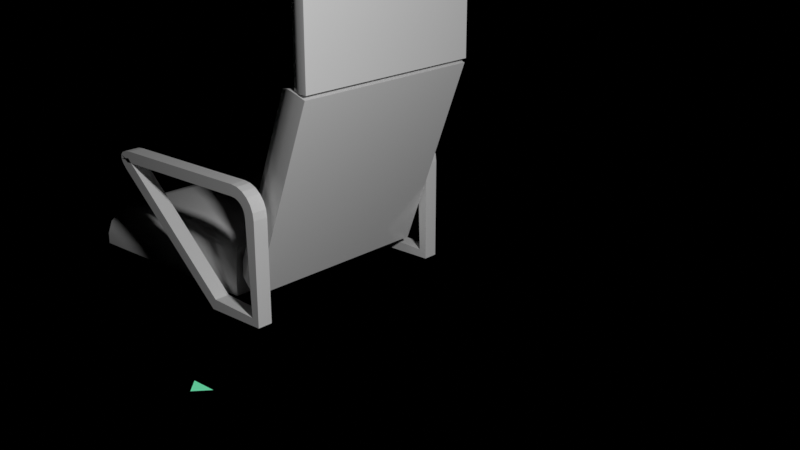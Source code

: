 # Source: airport_chair.blend  (saved by Blender 4.1.0; exported with 4.5.12 LTS)
import bpy
from mathutils import Matrix  # noqa: F401  (used for matrix-valued properties, if any)

bpy.ops.wm.read_factory_settings(use_empty=True)
scene = bpy.context.scene
scene.name = 'Scene'

# ---- collections
col_main = bpy.data.collections.new('Main'); scene.collection.children.link(col_main)
col_cutters = bpy.data.collections.new('Cutters'); scene.collection.children.link(col_cutters)
col_cutters.hide_render = True
col_cameras = bpy.data.collections.new('Cameras'); scene.collection.children.link(col_cameras)
col_helpers = bpy.data.collections.new('Helpers'); scene.collection.children.link(col_helpers)
col_helpers.hide_render = True

# ---- materials (node trees are filled in below, after node groups)
mat_pencil = bpy.data.materials.new('Pencil')
mat_pencil.use_transparent_shadow = False
mat_pencil.roughness = 0.25
mat_halftone = bpy.data.materials.new('Halftone')
mat_halftone.use_transparent_shadow = False
mat_halftone.roughness = 0.25
mat_fill = bpy.data.materials.new('FIll')
mat_fill.use_transparent_shadow = False
mat_fill.roughness = 0.25
mat_glow_green = bpy.data.materials.new('Glow Green')
mat_glow_green.use_transparent_shadow = False
mat_glow_green.roughness = 0.25
mat_glossy = bpy.data.materials.new('Glossy')
mat_glossy.alpha_threshold = 0.0
mat_glossy.use_transparent_shadow = False
mat_glossy.roughness = 0.5

# ---- node groups
ng_auto_smooth = bpy.data.node_groups.new('Auto Smooth', 'GeometryNodeTree')
_s = ng_auto_smooth.interface.new_socket(name='Geometry', in_out='OUTPUT', socket_type='NodeSocketGeometry')
_s = ng_auto_smooth.interface.new_socket(name='Geometry', in_out='INPUT', socket_type='NodeSocketGeometry')
_s = ng_auto_smooth.interface.new_socket(name='Angle', in_out='INPUT', socket_type='NodeSocketFloat')
_s.subtype = 'ANGLE'
_s.min_value = 0.0
_s.max_value = 3.142
ng_auto_smooth.is_modifier = True
_N = ng_auto_smooth.nodes; _L = ng_auto_smooth.links
n0 = _N.new('NodeGroupOutput'); n0.name = 'Group Output'; n0.location = (480, -100)
n1 = _N.new('NodeGroupInput'); n1.name = 'Group Input'; n1.location = (-420, -300)
n2 = _N.new('NodeGroupInput'); n2.name = 'Group Input.001'; n2.location = (-60, -100)
n3 = _N.new('GeometryNodeSetShadeSmooth'); n3.name = 'Set Shade Smooth'; n3.location = (120, -100)
n3.domain = 'EDGE'
n4 = _N.new('GeometryNodeSetShadeSmooth'); n4.name = 'Set Shade Smooth.001'; n4.location = (300, -100)
n5 = _N.new('GeometryNodeInputMeshEdgeAngle'); n5.name = 'Edge Angle'; n5.location = (-420, -220)
n6 = _N.new('GeometryNodeInputEdgeSmooth'); n6.name = 'Is Edge Smooth'; n6.location = (-60, -160)
n7 = _N.new('GeometryNodeInputShadeSmooth'); n7.name = 'Is Face Smooth'; n7.location = (-240, -340)
n8 = _N.new('FunctionNodeBooleanMath'); n8.name = 'Boolean Math'; n8.location = (-60, -220)
n9 = _N.new('FunctionNodeCompare'); n9.name = 'Compare'; n9.location = (-240, -180)
n9.operation = 'LESS_EQUAL'
_L.new(n5.outputs[0], n9.inputs[0])
_L.new(n4.outputs[0], n0.inputs[0])
_L.new(n1.outputs[1], n9.inputs[1])
_L.new(n9.outputs[0], n8.inputs[0])
_L.new(n7.outputs[0], n8.inputs[1])
_L.new(n2.outputs[0], n3.inputs[0])
_L.new(n6.outputs[0], n3.inputs[1])
_L.new(n3.outputs[0], n4.inputs[0])
_L.new(n8.outputs[0], n3.inputs[2])
n0.is_active_output = True

# ---- material node trees
mat_glow_green.use_nodes = True; mat_glow_green.node_tree.nodes.clear()
_N = mat_glow_green.node_tree.nodes; _L = mat_glow_green.node_tree.links
n0 = _N.new('ShaderNodeOutputMaterial'); n0.name = 'Material Output'; n0.location = (300, 300)
n1 = _N.new('ShaderNodeEmission'); n1.name = 'Emission'; n1.location = (10, 300)
n1.inputs[0].default_value = (0.03843, 0.178, 0.09926, 1.0)
n1.inputs[1].default_value = 3.0
_L.new(n1.outputs[0], n0.inputs[0])
n0.is_active_output = True
mat_glossy.use_nodes = True; mat_glossy.node_tree.nodes.clear()
_N = mat_glossy.node_tree.nodes; _L = mat_glossy.node_tree.links
n0 = _N.new('ShaderNodeOutputMaterial'); n0.name = 'Material Output'; n0.location = (515, 387)
n1 = _N.new('ShaderNodeBsdfPrincipled'); n1.name = 'Principled BSDF.001'; n1.location = (260, 404)
n1.width = 150
n1.subsurface_method = 'BURLEY'
n1.inputs[0].default_value = (0.7613, 0.7613, 0.7613, 1.0)
n1.inputs[2].default_value = 0.1194
n1.inputs[3].default_value = 1.45
n1.inputs[9].default_value = (1.0, 1.0, 1.0)
n1.inputs[10].default_value = 0.0
n1.inputs[13].default_value = 0.3
n1.inputs[20].default_value = 0.0
n1.inputs[27].default_value = (0.0, 0.0, 0.0, 1.0)
n1.inputs[28].default_value = 1.0
_L.new(n1.outputs[0], n0.inputs[0])
n0.is_active_output = True

# ---- world
world_world = bpy.data.worlds.new('World'); scene.world = world_world
world_world.use_nodes = True; world_world.node_tree.nodes.clear()
_N = world_world.node_tree.nodes; _L = world_world.node_tree.links
n0 = _N.new('ShaderNodeOutputWorld'); n0.name = 'World Output'; n0.location = (300, 300)
n1 = _N.new('ShaderNodeBackground'); n1.name = 'Background'; n1.location = (10, 300)
n1.inputs[0].default_value = (0.1021, 0.1112, 0.1456, 1.0)
n1.inputs[1].default_value = 0.0
n2 = _N.new('ShaderNodeVolumeScatter'); n2.name = 'Volume Scatter'; n2.location = (11, 174)
n2.width = 140
n2.inputs[1].default_value = 0.0
_L.new(n1.outputs[0], n0.inputs[0])
_L.new(n2.outputs[0], n0.inputs[1])
n0.is_active_output = True
world_world.use_eevee_finite_volume = True
world_world.color = (0.0, 0.0, 0.0)
world_world.use_sun_shadow = False
world_world.sun_shadow_jitter_overblur = 0.0

# ---- cameras
cam_camera = bpy.data.cameras.new('Camera')
cam_camera.passepartout_alpha = 1.0
cam_camera.show_name = True
cam_camera.dof.focus_distance = 2.0
cam_camera.dof.aperture_fstop = 5.0
cam_camera.dof.aperture_blades = 6

# ---- lights
light_point = bpy.data.lights.new('Point', 'POINT')
light_point.transmission_factor = 0.0
light_point.cutoff_distance = 30.0
light_point.use_soft_falloff = False
light_point.energy = 1500.0
light_point.shadow_buffer_clip_start = 0.01
light_point.shadow_soft_size = 0.3
light_point.shadow_maximum_resolution = 0.006
light_point.use_absolute_resolution = True

# ---- meshes
me_arrow = bpy.data.meshes.new('Arrow')
me_arrow.from_pydata([(-0.1136, -0.01071, 0.0), (0.1136, -0.01071, 0.0), (0.0, -0.1402, 0.0), (0.0, -0.1402, 0.0)], [], [(1, 0, 2, 3)])
_uv = me_arrow.uv_layers.new(name='UVMap')
_uv.uv.foreach_set('vector', [0.625, 0.75, 0.875, 0.75, 0.875, 0.75, 0.625, 0.75])
me_arrow.materials.append(mat_glow_green)
me_arrow.use_remesh_preserve_volume = False
me_arrow.use_remesh_preserve_attributes = False
me_arrow.use_mirror_vertex_groups = False
me_arrow.update()
me_cube = bpy.data.meshes.new('Cube')
me_cube.from_pydata([(-0.4687, -0.4687, 0.5411), (0.4687, -0.4687, 0.5411), (-0.4687, 0.4687, 0.5411), (0.4687, 0.4687, 0.5411), (1.0, 1.0, 0.0), (-1.0, 1.0, 0.0), (1.0, -1.0, 0.0), (-1.0, -1.0, 0.0), (-0.7832, 0.7832, 0.4454), (-1.0, 1.0, 0.1067), (-0.8916, 0.8916, 0.3634), (-0.971, 0.971, 0.2395), (-1.0, -1.0, 0.1067), (-0.7832, -0.7832, 0.4454), (-0.971, -0.971, 0.2395), (-0.8916, -0.8916, 0.3634), (1.0, -1.0, 0.1067), (0.7832, -0.7832, 0.4454), (0.971, -0.971, 0.2395), (0.8916, -0.8916, 0.3634), (1.0, 1.0, 0.1067), (0.7832, 0.7832, 0.4454), (0.971, 0.971, 0.2395), (0.8916, 0.8916, 0.3634)], [], [(0, 2, 8, 13), (2, 3, 21, 8), (1, 0, 13, 17), (3, 1, 17, 21), (0, 1, 3, 2), (7, 5, 4, 6), (7, 6, 16, 12), (6, 4, 20, 16), (5, 7, 12, 9), (9, 12, 14, 11), (11, 14, 15, 10), (10, 15, 13, 8), (12, 16, 18, 14), (14, 18, 19, 15), (15, 19, 17, 13), (16, 20, 22, 18), (18, 22, 23, 19), (19, 23, 21, 17), (20, 9, 11, 22), (22, 11, 10, 23), (23, 10, 8, 21), (4, 5, 9, 20)])
me_cube.polygons.foreach_set('use_smooth', [True] * 22)
_uv = me_cube.uv_layers.new(name='UVMap')
_uv.uv.foreach_set('vector', [0.2657, 0.2657, 0.2657, 0.7343, 0.1084, 0.8916, 0.1084, 0.1084, 0.2657, 0.7343, 0.7343, 0.7343, 0.8916, 0.8916, 0.1084, 0.8916, 0.7343, 0.2657, 0.2657, 0.2657, 0.1084, 0.1084, 0.8916, 0.1084, 0.7343, 0.7343, 0.7343, 0.2657, 0.8916, 0.1084, 0.8916, 0.8916, 0.2657, 0.2657, 0.7343, 0.2657, 0.7343, 0.7343, 0.2657, 0.7343, 0.0, 0.0, 0.0, 1.0, 1.0, 1.0, 1.0, 0.0, 0.0, 0.0, 1.0, 0.0, 1.0, 0.0, 0.0, 0.0, 1.0, 0.0, 1.0, 1.0, 1.0, 1.0, 1.0, 0.0, 0.0, 1.0, 0.0, 0.0, 0.0, 0.0, 0.0, 1.0, 0.0, 1.0, 0.0, 0.0, 0.007262, 0.007262, 0.007262, 0.9927, 0.007262, 0.9927, 0.007262, 0.007262, 0.05116, 0.05116, 0.05116, 0.9488, 0.05116, 0.9488, 0.05116, 0.05116, 0.1084, 0.1084, 0.1084, 0.8916, 0.0, 0.0, 1.0, 0.0, 0.9927, 0.007262, 0.007262, 0.007262, 0.007262, 0.007262, 0.9927, 0.007262, 0.9488, 0.05116, 0.05116, 0.05116, 0.05116, 0.05116, 0.9488, 0.05116, 0.8916, 0.1084, 0.1084, 0.1084, 1.0, 0.0, 1.0, 1.0, 0.9927, 0.9927, 0.9927, 0.007262, 0.9927, 0.007262, 0.9927, 0.9927, 0.9488, 0.9488, 0.9488, 0.05116, 0.9488, 0.05116, 0.9488, 0.9488, 0.8916, 0.8916, 0.8916, 0.1084, 1.0, 1.0, 0.0, 1.0, 0.007262, 0.9927, 0.9927, 0.9927, 0.9927, 0.9927, 0.007262, 0.9927, 0.05116, 0.9488, 0.9488, 0.9488, 0.9488, 0.9488, 0.05116, 0.9488, 0.1084, 0.8916, 0.8916, 0.8916, 1.0, 1.0, 0.0, 1.0, 0.0, 1.0, 1.0, 1.0])
me_cube.materials.append(mat_glossy)
me_cube.use_remesh_preserve_volume = False
me_cube.use_remesh_preserve_attributes = False
me_cube.use_mirror_vertex_groups = False
me_cube.update()
me_cube_001 = bpy.data.meshes.new('Cube.001')
me_cube_001.from_pydata([(-0.4687, -0.4687, 0.5411), (0.4687, -0.4687, 0.5411), (-0.4687, 0.4687, 0.5411), (0.4687, 0.4687, 0.5411), (1.0, 1.0, 0.0), (-1.0, 1.0, 0.0), (1.0, -1.0, 0.0), (-1.0, -1.0, 0.0), (-0.7832, 0.7832, 0.4454), (-1.0, 1.0, 0.1067), (-0.8916, 0.8916, 0.3634), (-0.971, 0.971, 0.2395), (-1.0, -1.0, 0.1067), (-0.7832, -0.7832, 0.4454), (-0.971, -0.971, 0.2395), (-0.8916, -0.8916, 0.3634), (1.0, -1.0, 0.1067), (0.7832, -0.7832, 0.4454), (0.971, -0.971, 0.2395), (0.8916, -0.8916, 0.3634), (1.0, 1.0, 0.1067), (0.7832, 0.7832, 0.4454), (0.971, 0.971, 0.2395), (0.8916, 0.8916, 0.3634)], [], [(0, 2, 8, 13), (2, 3, 21, 8), (1, 0, 13, 17), (3, 1, 17, 21), (0, 1, 3, 2), (7, 5, 4, 6), (7, 6, 16, 12), (6, 4, 20, 16), (5, 7, 12, 9), (9, 12, 14, 11), (11, 14, 15, 10), (10, 15, 13, 8), (12, 16, 18, 14), (14, 18, 19, 15), (15, 19, 17, 13), (16, 20, 22, 18), (18, 22, 23, 19), (19, 23, 21, 17), (20, 9, 11, 22), (22, 11, 10, 23), (23, 10, 8, 21), (4, 5, 9, 20)])
me_cube_001.polygons.foreach_set('use_smooth', [True] * 22)
_uv = me_cube_001.uv_layers.new(name='UVMap')
_uv.uv.foreach_set('vector', [0.2657, 0.2657, 0.2657, 0.7343, 0.1084, 0.8916, 0.1084, 0.1084, 0.2657, 0.7343, 0.7343, 0.7343, 0.8916, 0.8916, 0.1084, 0.8916, 0.7343, 0.2657, 0.2657, 0.2657, 0.1084, 0.1084, 0.8916, 0.1084, 0.7343, 0.7343, 0.7343, 0.2657, 0.8916, 0.1084, 0.8916, 0.8916, 0.2657, 0.2657, 0.7343, 0.2657, 0.7343, 0.7343, 0.2657, 0.7343, 0.0, 0.0, 0.0, 1.0, 1.0, 1.0, 1.0, 0.0, 0.0, 0.0, 1.0, 0.0, 1.0, 0.0, 0.0, 0.0, 1.0, 0.0, 1.0, 1.0, 1.0, 1.0, 1.0, 0.0, 0.0, 1.0, 0.0, 0.0, 0.0, 0.0, 0.0, 1.0, 0.0, 1.0, 0.0, 0.0, 0.007262, 0.007262, 0.007262, 0.9927, 0.007262, 0.9927, 0.007262, 0.007262, 0.05116, 0.05116, 0.05116, 0.9488, 0.05116, 0.9488, 0.05116, 0.05116, 0.1084, 0.1084, 0.1084, 0.8916, 0.0, 0.0, 1.0, 0.0, 0.9927, 0.007262, 0.007262, 0.007262, 0.007262, 0.007262, 0.9927, 0.007262, 0.9488, 0.05116, 0.05116, 0.05116, 0.05116, 0.05116, 0.9488, 0.05116, 0.8916, 0.1084, 0.1084, 0.1084, 1.0, 0.0, 1.0, 1.0, 0.9927, 0.9927, 0.9927, 0.007262, 0.9927, 0.007262, 0.9927, 0.9927, 0.9488, 0.9488, 0.9488, 0.05116, 0.9488, 0.05116, 0.9488, 0.9488, 0.8916, 0.8916, 0.8916, 0.1084, 1.0, 1.0, 0.0, 1.0, 0.007262, 0.9927, 0.9927, 0.9927, 0.9927, 0.9927, 0.007262, 0.9927, 0.05116, 0.9488, 0.9488, 0.9488, 0.9488, 0.9488, 0.05116, 0.9488, 0.1084, 0.8916, 0.8916, 0.8916, 1.0, 1.0, 0.0, 1.0, 0.0, 1.0, 1.0, 1.0])
me_cube_001.materials.append(mat_glossy)
me_cube_001.use_remesh_preserve_volume = False
me_cube_001.use_remesh_preserve_attributes = False
me_cube_001.use_mirror_vertex_groups = False
me_cube_001.update()
me_cube_002 = bpy.data.meshes.new('Cube.002')
me_cube_002.from_pydata([(-0.2331, -0.4687, 0.2584), (0.2331, -0.4687, 0.2584), (-0.2331, 0.4687, 0.2584), (0.2331, 0.4687, 0.2584), (0.4973, 1.0, -0.2827), (-0.4973, 1.0, -0.2827), (0.4973, -1.0, -0.2827), (-0.4973, -1.0, -0.2827), (-0.3895, 0.7832, 0.1627), (-0.4973, 1.0, -0.176), (-0.4434, 0.8916, 0.08075), (-0.4828, 0.971, -0.04321), (-0.4973, -1.0, -0.176), (-0.3895, -0.7832, 0.1627), (-0.4828, -0.971, -0.04321), (-0.4434, -0.8916, 0.08075), (0.4973, -1.0, -0.176), (0.3895, -0.7832, 0.1627), (0.4828, -0.971, -0.04321), (0.4434, -0.8916, 0.08075), (0.4973, 1.0, -0.176), (0.3895, 0.7832, 0.1627), (0.4828, 0.971, -0.04321), (0.4434, 0.8916, 0.08075)], [], [(0, 2, 8, 13), (2, 3, 21, 8), (1, 0, 13, 17), (3, 1, 17, 21), (0, 1, 3, 2), (7, 5, 4, 6), (7, 6, 16, 12), (6, 4, 20, 16), (5, 7, 12, 9), (9, 12, 14, 11), (11, 14, 15, 10), (10, 15, 13, 8), (12, 16, 18, 14), (14, 18, 19, 15), (15, 19, 17, 13), (16, 20, 22, 18), (18, 22, 23, 19), (19, 23, 21, 17), (20, 9, 11, 22), (22, 11, 10, 23), (23, 10, 8, 21), (4, 5, 9, 20)])
me_cube_002.polygons.foreach_set('use_smooth', [True] * 22)
_uv = me_cube_002.uv_layers.new(name='UVMap')
_uv.uv.foreach_set('vector', [0.2657, 0.2657, 0.2657, 0.7343, 0.1084, 0.8916, 0.1084, 0.1084, 0.2657, 0.7343, 0.7343, 0.7343, 0.8916, 0.8916, 0.1084, 0.8916, 0.7343, 0.2657, 0.2657, 0.2657, 0.1084, 0.1084, 0.8916, 0.1084, 0.7343, 0.7343, 0.7343, 0.2657, 0.8916, 0.1084, 0.8916, 0.8916, 0.2657, 0.2657, 0.7343, 0.2657, 0.7343, 0.7343, 0.2657, 0.7343, 0.0, 0.0, 0.0, 1.0, 1.0, 1.0, 1.0, 0.0, 0.0, 0.0, 1.0, 0.0, 1.0, 0.0, 0.0, 0.0, 1.0, 0.0, 1.0, 1.0, 1.0, 1.0, 1.0, 0.0, 0.0, 1.0, 0.0, 0.0, 0.0, 0.0, 0.0, 1.0, 0.0, 1.0, 0.0, 0.0, 0.007262, 0.007262, 0.007262, 0.9927, 0.007262, 0.9927, 0.007262, 0.007262, 0.05116, 0.05116, 0.05116, 0.9488, 0.05116, 0.9488, 0.05116, 0.05116, 0.1084, 0.1084, 0.1084, 0.8916, 0.0, 0.0, 1.0, 0.0, 0.9927, 0.007262, 0.007262, 0.007262, 0.007262, 0.007262, 0.9927, 0.007262, 0.9488, 0.05116, 0.05116, 0.05116, 0.05116, 0.05116, 0.9488, 0.05116, 0.8916, 0.1084, 0.1084, 0.1084, 1.0, 0.0, 1.0, 1.0, 0.9927, 0.9927, 0.9927, 0.007262, 0.9927, 0.007262, 0.9927, 0.9927, 0.9488, 0.9488, 0.9488, 0.05116, 0.9488, 0.05116, 0.9488, 0.9488, 0.8916, 0.8916, 0.8916, 0.1084, 1.0, 1.0, 0.0, 1.0, 0.007262, 0.9927, 0.9927, 0.9927, 0.9927, 0.9927, 0.007262, 0.9927, 0.05116, 0.9488, 0.9488, 0.9488, 0.9488, 0.9488, 0.05116, 0.9488, 0.1084, 0.8916, 0.8916, 0.8916, 1.0, 1.0, 0.0, 1.0, 0.0, 1.0, 1.0, 1.0])
me_cube_002.materials.append(mat_glossy)
me_cube_002.use_remesh_preserve_volume = False
me_cube_002.use_remesh_preserve_attributes = False
me_cube_002.use_mirror_vertex_groups = False
me_cube_002.update()
me_cube_003 = bpy.data.meshes.new('Cube.003')
me_cube_003.from_pydata([(0.345, -1.19, -1.032), (0.961, -1.19, -1.032), (0.961, -1.04, -1.032), (0.345, -1.04, -1.032), (-0.768, -1.19, 0.2245), (-0.8384, -1.19, 0.04238), (-0.8313, -1.19, 0.2183), (-0.8766, -1.19, 0.2001), (-0.9009, -1.19, 0.1711), (-0.9024, -1.19, 0.1334), (-0.8811, -1.19, 0.08951), (-0.8384, -1.04, 0.04238), (-0.768, -1.04, 0.2245), (-0.8811, -1.04, 0.08951), (-0.9024, -1.04, 0.1334), (-0.9009, -1.04, 0.1711), (-0.8766, -1.04, 0.2001), (-0.8313, -1.04, 0.2183), (0.961, -1.19, -0.04645), (0.6901, -1.19, 0.2245), (0.9518, -1.19, 0.02368), (0.9247, -1.19, 0.08902), (0.8817, -1.19, 0.1451), (0.8256, -1.19, 0.1882), (0.7602, -1.19, 0.2153), (0.6901, -1.04, 0.2245), (0.961, -1.04, -0.04645), (0.7602, -1.04, 0.2153), (0.8256, -1.04, 0.1882), (0.8817, -1.04, 0.1451), (0.9247, -1.04, 0.08902), (0.9518, -1.04, 0.02368)], [], [(2, 26, 18, 1), (0, 3, 2, 1), (25, 12, 4, 19), (4, 12, 17, 6), (6, 17, 16, 7), (7, 16, 15, 8), (8, 15, 14, 9), (9, 14, 13, 10), (10, 13, 11, 5), (25, 19, 24, 27), (27, 24, 23, 28), (28, 23, 22, 29), (29, 22, 21, 30), (30, 21, 20, 31), (31, 20, 18, 26), (11, 3, 0, 5)])
_uv = me_cube_003.uv_layers.new(name='UVMap')
_uv.uv.foreach_set('vector', [0.4839, 0.5, 0.5946, 0.5, 0.5946, 0.75, 0.4839, 0.75, 0.529, 0.75, 0.529, 0.5, 0.4839, 0.5, 0.4839, 0.75, 0.6589, 0.5, 0.8411, 0.5, 0.8411, 0.75, 0.6589, 0.75, 0.8411, 0.75, 0.8411, 0.5, 0.849, 0.5, 0.849, 0.75, 0.849, 0.75, 0.849, 0.5, 0.8547, 0.5, 0.8547, 0.75, 0.8547, 0.75, 0.8547, 0.5, 0.875, 0.5, 0.875, 0.75, 0.875, 0.75, 0.875, 0.5, 0.8449, 0.5, 0.8449, 0.75, 0.8449, 0.75, 0.8449, 0.5, 0.8366, 0.5, 0.8366, 0.75, 0.8366, 0.75, 0.8366, 0.5, 0.8248, 0.5, 0.8248, 0.75, 0.6589, 0.5, 0.6589, 0.75, 0.6501, 0.75, 0.6501, 0.5, 0.6501, 0.5, 0.6501, 0.75, 0.6419, 0.75, 0.6419, 0.5, 0.6419, 0.5, 0.6419, 0.75, 0.625, 0.75, 0.625, 0.5, 0.625, 0.5, 0.625, 0.75, 0.6098, 0.75, 0.6098, 0.5, 0.6098, 0.5, 0.6098, 0.75, 0.6024, 0.75, 0.6024, 0.5, 0.6024, 0.5, 0.6024, 0.75, 0.5946, 0.75, 0.5946, 0.5, 0.8248, 0.5, 0.529, 0.5, 0.529, 0.75, 0.8248, 0.75])
me_cube_003.update()

# ---- objects
ob_gpencil = bpy.data.objects.new('GPencil', None)
ob_arrow = bpy.data.objects.new('Arrow', me_arrow)
ob_cube = bpy.data.objects.new('Cube', me_cube)
ob_light = bpy.data.objects.new('Light', light_point)
ob_cube_001 = bpy.data.objects.new('Cube.001', me_cube_001)
ob_cube_002 = bpy.data.objects.new('Cube.002', me_cube_002)
ob_cube_003 = bpy.data.objects.new('Cube.003', me_cube_003)
ob_camera = bpy.data.objects.new('Camera', cam_camera)
ob_mirror_origin = bpy.data.objects.new('Mirror Origin', None)

# ---- transforms, parenting, visibility, modifiers, constraints
ob_gpencil.location = (0.0, 0.0, 0.0)
ob_gpencil.empty_display_size = 0.2
ob_gpencil.empty_image_offset = (0.0, 0.0)
ob_gpencil.show_empty_image_perspective = False
ob_gpencil.show_empty_image_orthographic = False
ob_gpencil.empty_image_side = 'FRONT'
ob_gpencil.lineart.crease_threshold = 0.0
ob_arrow.location = (-1.282e-11, -2.261, 0.004366)
ob_arrow.empty_image_side = 'FRONT'
ob_arrow.lineart.crease_threshold = 0.0
ob_cube.location = (-0.4973, 9.648e-09, 1.022)
ob_cube.rotation_euler = (0.0, -1.218, 0.0)
ob_cube.lineart.crease_threshold = 0.0
_m = ob_cube.modifiers.new('Auto Smooth', 'NODES')
_m.node_group = ng_auto_smooth
_gi = [s.identifier for s in ng_auto_smooth.interface.items_tree if s.item_type == 'SOCKET' and s.in_out == 'INPUT']
_m[_gi[1]] = 0.4363  # Angle
ob_light.location = (5.949, -3.204, 5.427)
ob_light.empty_image_side = 'FRONT'
ob_light.lineart.crease_threshold = 0.0
ob_cube_001.location = (-2.12, 0.0, 0.0)
ob_cube_001.lineart.crease_threshold = 0.0
_m = ob_cube_001.modifiers.new('Auto Smooth', 'NODES')
_m.node_group = ng_auto_smooth
_gi = [s.identifier for s in ng_auto_smooth.interface.items_tree if s.item_type == 'SOCKET' and s.in_out == 'INPUT']
_m[_gi[1]] = 0.4363  # Angle
ob_cube_002.location = (-0.3295, 2.357e-08, 2.5)
ob_cube_002.rotation_euler = (-0.0, -1.571, 0.0)
ob_cube_002.scale = (1.0, 1.0, 0.6803)
ob_cube_002.lineart.crease_threshold = 0.0
_m = ob_cube_002.modifiers.new('Auto Smooth', 'NODES')
_m.node_group = ng_auto_smooth
_gi = [s.identifier for s in ng_auto_smooth.interface.items_tree if s.item_type == 'SOCKET' and s.in_out == 'INPUT']
_m[_gi[1]] = 0.4363  # Angle
ob_cube_003.location = (-1.577, -0.0008498, 0.9341)
_m = ob_cube_003.modifiers.new('Solidify', 'SOLIDIFY')
_m.thickness = 0.11
_m = ob_cube_003.modifiers.new('Array', 'ARRAY')
_m.relative_offset_displace = (0.0, 14.71, 0.0)
ob_camera.location = (6.15, -6.851, 4.045)
ob_camera.rotation_euler = (1.221, 4.143e-06, 0.735)
ob_camera.show_name = True
ob_camera.lineart.crease_threshold = 0.0
ob_mirror_origin.location = (0.0, 0.0, 0.0)
ob_mirror_origin.lineart.crease_threshold = 0.0

# ---- collection membership
col_main.objects.link(ob_gpencil)
col_main.objects.link(ob_arrow)
col_main.objects.link(ob_cube)
col_main.objects.link(ob_light)
col_main.objects.link(ob_cube_001)
col_main.objects.link(ob_cube_002)
col_main.objects.link(ob_cube_003)
col_cameras.objects.link(ob_camera)
col_helpers.objects.link(ob_mirror_origin)

# ---- scene / render settings (as saved in the file)
scene.camera = ob_camera
scene.frame_start = 1; scene.frame_end = 120; scene.frame_set(0)
scene.render.engine = 'BLENDER_EEVEE_NEXT'
scene.render.image_settings.file_format = 'FFMPEG'
scene.render.image_settings.color_mode = 'RGB'
scene.render.use_motion_blur = True
scene.render.motion_blur_shutter = 1.0
scene.cycles.feature_set = 'EXPERIMENTAL'
scene.cycles.use_denoising = False
scene.cycles.sampling_pattern = 'TABULATED_SOBOL'
scene.eevee.gi_diffuse_bounces = 2
scene.eevee.gi_visibility_resolution = '64'
scene.eevee.taa_samples = 32
scene.eevee.taa_render_samples = 32
scene.eevee.volumetric_samples = 24
scene.eevee.use_gtao = True
scene.eevee.gtao_quality = 0.5
scene.eevee.gtao_distance = 1.5
scene.eevee.fast_gi_quality = 0.5
scene.eevee.use_raytracing = True
scene.view_settings.view_transform = 'Standard'
bpy.context.view_layer.update()
